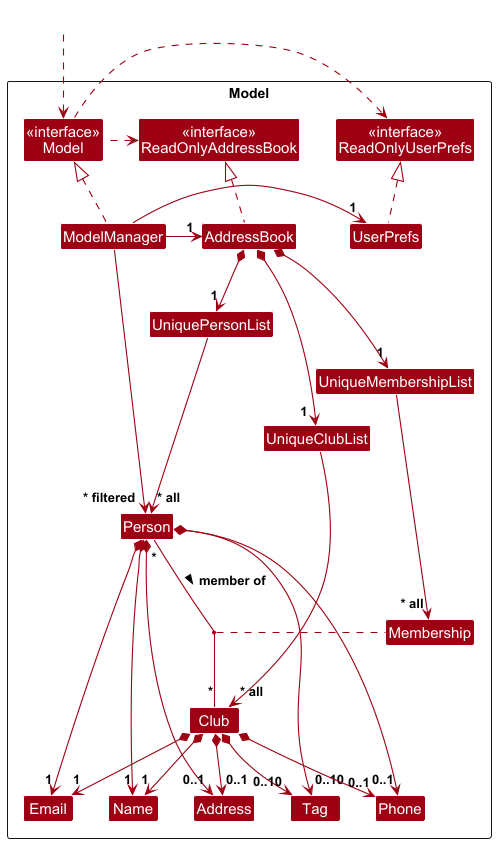

The diagram above was rendered by PlantUML. Its source (embedded in the PNG):
@startuml
!include style.puml
skinparam arrowThickness 1.1
skinparam arrowColor MODEL_COLOR
skinparam classBackgroundColor MODEL_COLOR

Package Model as ModelPackage <<Rectangle>>{
    Class "<<interface>>\nReadOnlyAddressBook" as ReadOnlyAddressBook
    Class "<<interface>>\nReadOnlyUserPrefs" as ReadOnlyUserPrefs
    Class "<<interface>>\nModel" as Model
    Class AddressBook
    Class ModelManager
    Class UserPrefs

    Class UniquePersonList
    Class UniqueClubList
    Class UniqueMembershipList
    Class Person
    Class Club

    ' Updated Membership class with attributes
    Class Membership {
        - final person: Person
        - final club: Club
        - final joinDate: LocalDate
        - expiryDate: LocalDate
        - renewalHistory: List<LocalDate>
        - status: MembershipStatus
    }

    Class Address
    Class Email
    Class Name
    Class Phone
    Class Tag

    Class I #FFFFFF
}

Class HiddenOutside #FFFFFF
HiddenOutside ..> Model

AddressBook .up.|> ReadOnlyAddressBook

ModelManager .up.|> Model
Model .right.> ReadOnlyUserPrefs
Model .left.> ReadOnlyAddressBook
ModelManager -left-> "1" AddressBook
ModelManager -right-> "1" UserPrefs
UserPrefs .up.|> ReadOnlyUserPrefs

AddressBook *--> "1" UniquePersonList
AddressBook *--> "1" UniqueClubList
AddressBook *--> "1" UniqueMembershipList

UniquePersonList --> "~* all" Person
Person *--> "1" Name
Person *--> "0..1" Phone
Person *--> "1" Email
Person *--> "0..1" Address
Person *--> "0..10" Tag

UniqueClubList --> "~* all" Club
Club *--> "1" Name
Club *--> "0..1" Phone
Club *--> "1" Email
Club *--> "0..1" Address
Club *--> "0..10" Tag

' Association class relationship
Person "*" -- "*" Club : member of >
(Club, Person) .. Membership

UniqueMembershipList --> "~* all" Membership

Person -[hidden]up--> I
UniquePersonList -[hidden]right-> I

Name -[hidden]right-> Phone
Phone -[hidden]right-> Address
Address -[hidden]right-> Email

ModelManager --> "~* filtered" Person
@enduml